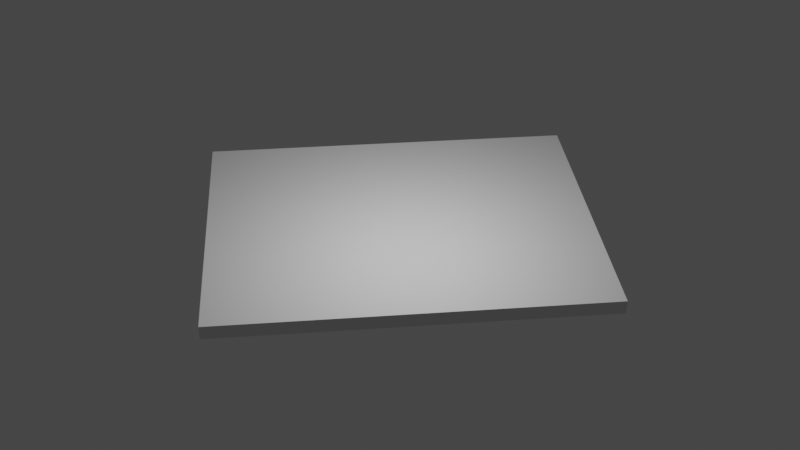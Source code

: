 # Source: case_blender.blend  (saved by Blender 3.6.13; exported with 4.5.12 LTS)
import bpy
from mathutils import Matrix  # noqa: F401  (used for matrix-valued properties, if any)

bpy.ops.wm.read_factory_settings(use_empty=True)
scene = bpy.context.scene
scene.name = 'Scene'

# ---- collections
col_collection = bpy.data.collections.new('Collection'); scene.collection.children.link(col_collection)

# ---- world
world_world = bpy.data.worlds.new('World'); scene.world = world_world
world_world.use_nodes = True; world_world.node_tree.nodes.clear()
_N = world_world.node_tree.nodes; _L = world_world.node_tree.links
n0 = _N.new('ShaderNodeOutputWorld'); n0.name = 'World Output'; n0.location = (300, 300)
n1 = _N.new('ShaderNodeBackground'); n1.name = 'Background'; n1.location = (10, 300)
n1.inputs[0].default_value = (0.05088, 0.05088, 0.05088, 1.0)
_L.new(n1.outputs[0], n0.inputs[0])
n0.is_active_output = True
world_world.color = (0.05088, 0.05088, 0.05088)
world_world.use_sun_shadow = False
world_world.sun_shadow_jitter_overblur = 0.0

# ---- lights
light_light = bpy.data.lights.new('Light', 'POINT')
light_light.transmission_factor = 0.0
light_light.energy = 1000.0
light_light.shadow_soft_size = 0.1
light_light.shadow_maximum_resolution = 0.006
light_light.use_absolute_resolution = True

# ---- meshes
me_003 = bpy.data.meshes.new('Куб.003')
me_003.from_pydata([(-4.203, -5.357, -0.1967), (-4.203, -5.357, 0.1967), (-4.203, 5.357, -0.1967), (-4.203, 5.357, 0.1967), (4.203, -5.357, -0.1967), (4.203, -5.357, 0.1967), (4.203, 5.357, -0.1967), (4.203, 5.357, 0.1967)], [], [(0, 1, 3, 2), (2, 3, 7, 6), (6, 7, 5, 4), (4, 5, 1, 0), (2, 6, 4, 0), (7, 3, 1, 5)])
_uv = me_003.uv_layers.new(name='UVКарта')
_uv.uv.foreach_set('vector', [0.375, 0.0, 0.625, 0.0, 0.625, 0.25, 0.375, 0.25, 0.375, 0.25, 0.625, 0.25, 0.625, 0.5, 0.375, 0.5, 0.375, 0.5, 0.625, 0.5, 0.625, 0.75, 0.375, 0.75, 0.375, 0.75, 0.625, 0.75, 0.625, 1.0, 0.375, 1.0, 0.125, 0.5, 0.375, 0.5, 0.375, 0.75, 0.125, 0.75, 0.625, 0.5, 0.875, 0.5, 0.875, 0.75, 0.625, 0.75])
me_003.update()

# ---- objects
ob_light = bpy.data.objects.new('Light', light_light)
ob_x = bpy.data.objects.new('Куб', me_003)

# ---- transforms, parenting, visibility, modifiers, constraints
ob_light.location = (4.076, 1.005, 5.904)
ob_light.rotation_euler = (0.6503, 0.05522, 1.866)
ob_light.lock_rotations_4d = False
ob_light.empty_display_type = 'ARROWS'
ob_light.color = (0.0, 0.0, 0.0, 0.0)
ob_light.lineart.crease_threshold = 0.0
ob_x.location = (2.192, 2.762, 0.1967)
ob_x.rotation_euler = (0.01097, 0.1279, -0.7787)

# ---- collection membership
col_collection.objects.link(ob_light)
col_collection.objects.link(ob_x)

# ---- scene / render settings (as saved in the file)
scene.frame_start = 1; scene.frame_end = 250; scene.frame_set(250)
scene.render.engine = 'BLENDER_EEVEE_NEXT'
scene.cycles.sampling_pattern = 'TABULATED_SOBOL'
scene.view_settings.view_transform = 'Filmic'
bpy.context.view_layer.update()

# ---- added for rendering (the .blend has no active camera): camera
cam_auto = bpy.data.cameras.new('AutoCamera')
cam_auto.lens = 50.0
cam_auto.sensor_width = 36.0
cam_auto.clip_end = 1000.0
ob_auto_camera = bpy.data.objects.new('AutoCamera', cam_auto)
scene.collection.objects.link(ob_auto_camera)
ob_auto_camera.location = (19.9238, -18.517, 14.3825)
ob_auto_camera.rotation_euler = (1.09748, -7.21219e-08, 0.694738)
scene.camera = ob_auto_camera
bpy.context.view_layer.update()
